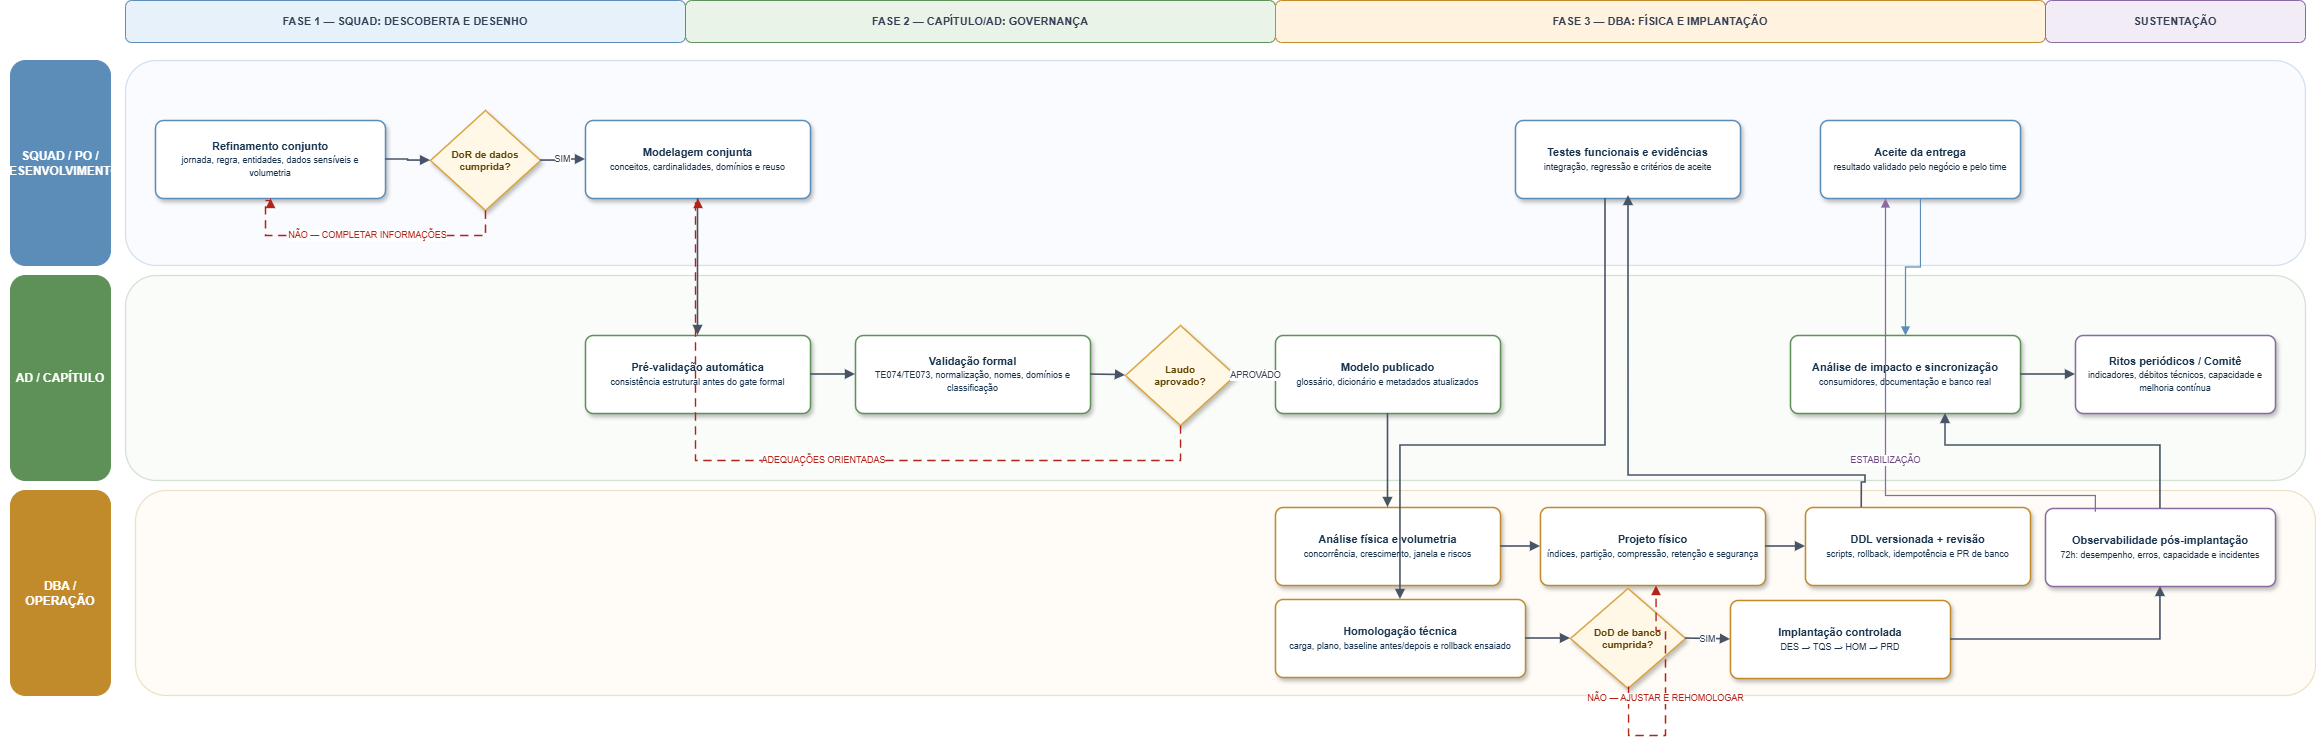

The diagram above was exported from draw.io. Its source (the exported page's mxGraphModel, read from the mxfile embedded in the PNG):
<mxGraphModel dx="3088" dy="1264" grid="1" gridSize="10" guides="1" tooltips="1" connect="1" arrows="1" fold="1" page="1" pageScale="1" pageWidth="2400" pageHeight="1320" background="#FFFFFF" math="0" shadow="0">
  <root>
    <mxCell id="0" />
    <mxCell id="1" parent="0" />
    <mxCell id="2" parent="1" style="rounded=1;whiteSpace=wrap;html=1;fillColor=#E7F1FA;strokeColor=#5B8DB8;fontColor=#344054;fontSize=11;shadow=0;" value="&lt;b&gt;FASE 1 — SQUAD: DESCOBERTA E DESENHO&lt;/b&gt;" vertex="1">
      <mxGeometry height="42" width="560" x="150" y="175" as="geometry" />
    </mxCell>
    <mxCell id="3" parent="1" style="rounded=1;whiteSpace=wrap;html=1;fillColor=#E9F3E7;strokeColor=#5D9158;fontColor=#344054;fontSize=11;shadow=0;" value="&lt;b&gt;FASE 2 — CAPÍTULO/AD: GOVERNANÇA&lt;/b&gt;" vertex="1">
      <mxGeometry height="42" width="590" x="710" y="175" as="geometry" />
    </mxCell>
    <mxCell id="4" parent="1" style="rounded=1;whiteSpace=wrap;html=1;fillColor=#FFF3E0;strokeColor=#C18A2A;fontColor=#344054;fontSize=11;shadow=0;" value="&lt;b&gt;FASE 3 — DBA: FÍSICA E IMPLANTAÇÃO&lt;/b&gt;" vertex="1">
      <mxGeometry height="42" width="770" x="1300" y="175" as="geometry" />
    </mxCell>
    <mxCell id="5" parent="1" style="rounded=1;whiteSpace=wrap;html=1;fillColor=#F1ECF6;strokeColor=#8B6AA3;fontColor=#344054;fontSize=11;shadow=0;" value="&lt;b&gt;SUSTENTAÇÃO&lt;/b&gt;" vertex="1">
      <mxGeometry height="42" width="260" x="2070" y="175" as="geometry" />
    </mxCell>
    <mxCell id="6" parent="1" style="rounded=1;whiteSpace=wrap;html=1;fillColor=#E7F1FA;opacity=25;strokeColor=#5B8DB8;strokeWidth=1.3;pointerEvents=0;" value="" vertex="1">
      <mxGeometry height="205" width="2180" x="150" y="235" as="geometry" />
    </mxCell>
    <mxCell id="7" parent="1" style="rounded=1;whiteSpace=wrap;html=1;fillColor=#5B8DB8;strokeColor=#5B8DB8;fontColor=#FFFFFF;fontSize=12;align=center;verticalAlign=middle;" value="&lt;b&gt;SQUAD / PO / DESENVOLVIMENTO&lt;/b&gt;" vertex="1">
      <mxGeometry height="205" width="100" x="35" y="235" as="geometry" />
    </mxCell>
    <mxCell id="8" parent="1" style="rounded=1;whiteSpace=wrap;html=1;fillColor=#E9F3E7;opacity=25;strokeColor=#5D9158;strokeWidth=1.3;pointerEvents=0;" value="" vertex="1">
      <mxGeometry height="205" width="2180" x="150" y="450" as="geometry" />
    </mxCell>
    <mxCell id="9" parent="1" style="rounded=1;whiteSpace=wrap;html=1;fillColor=#5D9158;strokeColor=#5D9158;fontColor=#FFFFFF;fontSize=12;align=center;verticalAlign=middle;" value="&lt;b&gt;AD / CAPÍTULO&lt;/b&gt;" vertex="1">
      <mxGeometry height="205" width="100" x="35" y="450" as="geometry" />
    </mxCell>
    <mxCell id="10" parent="1" style="rounded=1;whiteSpace=wrap;html=1;fillColor=#FFF3E0;opacity=25;strokeColor=#C18A2A;strokeWidth=1.3;pointerEvents=0;" value="" vertex="1">
      <mxGeometry height="205" width="2180" x="160" y="665" as="geometry" />
    </mxCell>
    <mxCell id="11" parent="1" style="rounded=1;whiteSpace=wrap;html=1;fillColor=#C18A2A;strokeColor=#C18A2A;fontColor=#FFFFFF;fontSize=12;align=center;verticalAlign=middle;" value="&lt;b&gt;DBA / OPERAÇÃO&lt;/b&gt;" vertex="1">
      <mxGeometry height="205" width="100" x="35" y="665" as="geometry" />
    </mxCell>
    <mxCell id="12" parent="1" style="rounded=1;arcSize=10;whiteSpace=wrap;html=1;fillColor=#FFFFFF;strokeColor=#5B8DB8;strokeWidth=1.5;fontColor=#17324D;fontSize=11;shadow=1;spacing=7;" value="&lt;b&gt;Refinamento conjunto&lt;/b&gt;&lt;br&gt;&lt;span style='font-size:9px'&gt;jornada, regra, entidades, dados sensíveis e volumetria&lt;/span&gt;" vertex="1">
      <mxGeometry height="78" width="230" x="180" y="295" as="geometry" />
    </mxCell>
    <mxCell id="13" parent="1" style="rhombus;whiteSpace=wrap;html=1;fillColor=#FFF8E7;strokeColor=#D9A441;strokeWidth=1.5;fontColor=#5F4300;fontSize=10;shadow=1;" value="&lt;b&gt;DoR de dados&lt;br&gt;cumprida?&lt;/b&gt;" vertex="1">
      <mxGeometry height="100" width="110" x="455" y="285" as="geometry" />
    </mxCell>
    <mxCell id="14" parent="1" style="rounded=1;arcSize=10;whiteSpace=wrap;html=1;fillColor=#FFFFFF;strokeColor=#5B8DB8;strokeWidth=1.5;fontColor=#17324D;fontSize=11;shadow=1;spacing=7;" value="&lt;b&gt;Modelagem conjunta&lt;/b&gt;&lt;br&gt;&lt;span style='font-size:9px'&gt;conceitos, cardinalidades, domínios e reuso&lt;/span&gt;" vertex="1">
      <mxGeometry height="78" width="225" x="610" y="295" as="geometry" />
    </mxCell>
    <mxCell id="15" parent="1" style="rounded=1;arcSize=10;whiteSpace=wrap;html=1;fillColor=#FFFFFF;strokeColor=#5B8DB8;strokeWidth=1.5;fontColor=#17324D;fontSize=11;shadow=1;spacing=7;" value="&lt;b&gt;Testes funcionais e evidências&lt;/b&gt;&lt;br&gt;&lt;span style='font-size:9px'&gt;integração, regressão e critérios de aceite&lt;/span&gt;" vertex="1">
      <mxGeometry height="78" width="225" x="1540" y="295" as="geometry" />
    </mxCell>
    <mxCell id="16" parent="1" style="rounded=1;arcSize=10;whiteSpace=wrap;html=1;fillColor=#FFFFFF;strokeColor=#5B8DB8;strokeWidth=1.5;fontColor=#17324D;fontSize=11;shadow=1;spacing=7;" value="&lt;b&gt;Aceite da entrega&lt;/b&gt;&lt;br&gt;&lt;span style='font-size:9px'&gt;resultado validado pelo negócio e pelo time&lt;/span&gt;" vertex="1">
      <mxGeometry height="78" width="200" x="1845" y="295" as="geometry" />
    </mxCell>
    <mxCell id="17" parent="1" style="rounded=1;arcSize=10;whiteSpace=wrap;html=1;fillColor=#FFFFFF;strokeColor=#5D9158;strokeWidth=1.5;fontColor=#17324D;fontSize=11;shadow=1;spacing=7;" value="&lt;b&gt;Pré-validação automática&lt;/b&gt;&lt;br&gt;&lt;span style='font-size:9px'&gt;consistência estrutural antes do gate formal&lt;/span&gt;" vertex="1">
      <mxGeometry height="78" width="225" x="610" y="510" as="geometry" />
    </mxCell>
    <mxCell id="18" parent="1" style="rounded=1;arcSize=10;whiteSpace=wrap;html=1;fillColor=#FFFFFF;strokeColor=#5D9158;strokeWidth=1.5;fontColor=#17324D;fontSize=11;shadow=1;spacing=7;" value="&lt;b&gt;Validação formal&lt;/b&gt;&lt;br&gt;&lt;span style='font-size:9px'&gt;TE074/TE073, normalização, nomes, domínios e classificação&lt;/span&gt;" vertex="1">
      <mxGeometry height="78" width="235" x="880" y="510" as="geometry" />
    </mxCell>
    <mxCell id="19" parent="1" style="rhombus;whiteSpace=wrap;html=1;fillColor=#FFF8E7;strokeColor=#D9A441;strokeWidth=1.5;fontColor=#5F4300;fontSize=10;shadow=1;" value="&lt;b&gt;Laudo&lt;br&gt;aprovado?&lt;/b&gt;" vertex="1">
      <mxGeometry height="100" width="110" x="1150" y="500" as="geometry" />
    </mxCell>
    <mxCell id="20" parent="1" style="rounded=1;arcSize=10;whiteSpace=wrap;html=1;fillColor=#FFFFFF;strokeColor=#5D9158;strokeWidth=1.5;fontColor=#17324D;fontSize=11;shadow=1;spacing=7;" value="&lt;b&gt;Modelo publicado&lt;/b&gt;&lt;br&gt;&lt;span style='font-size:9px'&gt;glossário, dicionário e metadados atualizados&lt;/span&gt;" vertex="1">
      <mxGeometry height="78" width="225" x="1300" y="510" as="geometry" />
    </mxCell>
    <mxCell id="21" parent="1" style="rounded=1;arcSize=10;whiteSpace=wrap;html=1;fillColor=#FFFFFF;strokeColor=#5D9158;strokeWidth=1.5;fontColor=#17324D;fontSize=11;shadow=1;spacing=7;" value="&lt;b&gt;Análise de impacto e sincronização&lt;/b&gt;&lt;br&gt;&lt;span style='font-size:9px'&gt;consumidores, documentação e banco real&lt;/span&gt;" vertex="1">
      <mxGeometry height="78" width="230" x="1815" y="510" as="geometry" />
    </mxCell>
    <mxCell id="22" parent="1" style="rounded=1;arcSize=10;whiteSpace=wrap;html=1;fillColor=#FFFFFF;strokeColor=#8B6AA3;strokeWidth=1.5;fontColor=#17324D;fontSize=11;shadow=1;spacing=7;" value="&lt;b&gt;Ritos periódicos / Comitê&lt;/b&gt;&lt;br&gt;&lt;span style='font-size:9px'&gt;indicadores, débitos técnicos, capacidade e melhoria contínua&lt;/span&gt;" vertex="1">
      <mxGeometry height="78" width="200" x="2100" y="510" as="geometry" />
    </mxCell>
    <mxCell id="23" parent="1" style="rounded=1;arcSize=10;whiteSpace=wrap;html=1;fillColor=#FFFFFF;strokeColor=#C18A2A;strokeWidth=1.5;fontColor=#17324D;fontSize=11;shadow=1;spacing=7;" value="&lt;b&gt;Análise física e volumetria&lt;/b&gt;&lt;br&gt;&lt;span style='font-size:9px'&gt;concorrência, crescimento, janela e riscos&lt;/span&gt;" vertex="1">
      <mxGeometry height="78" width="225" x="1300" y="682" as="geometry" />
    </mxCell>
    <mxCell id="24" parent="1" style="rounded=1;arcSize=10;whiteSpace=wrap;html=1;fillColor=#FFFFFF;strokeColor=#C18A2A;strokeWidth=1.5;fontColor=#17324D;fontSize=11;shadow=1;spacing=7;" value="&lt;b&gt;Projeto físico&lt;/b&gt;&lt;br&gt;&lt;span style='font-size:9px'&gt;índices, partição, compressão, retenção e segurança&lt;/span&gt;" vertex="1">
      <mxGeometry height="78" width="225" x="1565" y="682" as="geometry" />
    </mxCell>
    <mxCell id="25" parent="1" style="rounded=1;arcSize=10;whiteSpace=wrap;html=1;fillColor=#FFFFFF;strokeColor=#C18A2A;strokeWidth=1.5;fontColor=#17324D;fontSize=11;shadow=1;spacing=7;" value="&lt;b&gt;DDL versionada + revisão&lt;/b&gt;&lt;br&gt;&lt;span style='font-size:9px'&gt;scripts, rollback, idempotência e PR de banco&lt;/span&gt;" vertex="1">
      <mxGeometry height="78" width="225" x="1830" y="682" as="geometry" />
    </mxCell>
    <mxCell id="26" parent="1" style="rounded=1;arcSize=10;whiteSpace=wrap;html=1;fillColor=#FFFFFF;strokeColor=#C18A2A;strokeWidth=1.5;fontColor=#17324D;fontSize=11;shadow=1;spacing=7;" value="&lt;b&gt;Homologação técnica&lt;/b&gt;&lt;br&gt;&lt;span style='font-size:9px'&gt;carga, plano, baseline antes/depois e rollback ensaiado&lt;/span&gt;" vertex="1">
      <mxGeometry height="78" width="250" x="1300" y="774" as="geometry" />
    </mxCell>
    <mxCell id="27" parent="1" style="rhombus;whiteSpace=wrap;html=1;fillColor=#FFF8E7;strokeColor=#D9A441;strokeWidth=1.5;fontColor=#5F4300;fontSize=10;shadow=1;" value="&lt;b&gt;DoD de banco&lt;br&gt;cumprida?&lt;/b&gt;" vertex="1">
      <mxGeometry height="100" width="115" x="1595" y="763" as="geometry" />
    </mxCell>
    <mxCell id="28" parent="1" style="rounded=1;arcSize=10;whiteSpace=wrap;html=1;fillColor=#FFFFFF;strokeColor=#C18A2A;strokeWidth=1.5;fontColor=#17324D;fontSize=11;shadow=1;spacing=7;" value="&lt;b&gt;Implantação controlada&lt;/b&gt;&lt;br&gt;&lt;span style='font-size:9px'&gt;DES → TQS → HOM → PRD&lt;/span&gt;" vertex="1">
      <mxGeometry height="78" width="220" x="1755" y="775" as="geometry" />
    </mxCell>
    <mxCell id="29" parent="1" style="rounded=1;arcSize=10;whiteSpace=wrap;html=1;fillColor=#FFFFFF;strokeColor=#8B6AA3;strokeWidth=1.5;fontColor=#17324D;fontSize=11;shadow=1;spacing=7;" value="&lt;b&gt;Observabilidade pós-implantação&lt;/b&gt;&lt;br&gt;&lt;span style='font-size:9px'&gt;72h: desempenho, erros, capacidade e incidentes&lt;/span&gt;" vertex="1">
      <mxGeometry height="78" width="230" x="2070" y="683" as="geometry" />
    </mxCell>
    <mxCell id="30" edge="1" parent="1" source="12" style="edgeStyle=orthogonalEdgeStyle;rounded=0;orthogonalLoop=1;jettySize=auto;html=1;endArrow=block;endFill=1;strokeColor=#475467;strokeWidth=1.6;fontSize=9;fontColor=#344054;labelBackgroundColor=#FFFFFF;jumpStyle=arc;jumpSize=7;" target="13" value="">
      <mxGeometry relative="1" as="geometry" />
    </mxCell>
    <mxCell id="31" edge="1" parent="1" source="13" style="edgeStyle=orthogonalEdgeStyle;rounded=0;orthogonalLoop=1;jettySize=auto;html=1;endArrow=block;endFill=1;strokeColor=#475467;strokeWidth=1.6;fontSize=9;fontColor=#344054;labelBackgroundColor=#FFFFFF;jumpStyle=arc;jumpSize=7;" target="14" value="SIM">
      <mxGeometry relative="1" as="geometry" />
    </mxCell>
    <mxCell id="32" edge="1" parent="1" source="14" style="edgeStyle=orthogonalEdgeStyle;rounded=0;orthogonalLoop=1;jettySize=auto;html=1;endArrow=block;endFill=1;strokeColor=#475467;strokeWidth=1.6;fontSize=9;fontColor=#344054;labelBackgroundColor=#FFFFFF;jumpStyle=arc;jumpSize=7;" target="17" value="">
      <mxGeometry relative="1" as="geometry" />
    </mxCell>
    <mxCell id="33" edge="1" parent="1" source="17" style="edgeStyle=orthogonalEdgeStyle;rounded=0;orthogonalLoop=1;jettySize=auto;html=1;endArrow=block;endFill=1;strokeColor=#475467;strokeWidth=1.6;fontSize=9;fontColor=#344054;labelBackgroundColor=#FFFFFF;jumpStyle=arc;jumpSize=7;" target="18" value="">
      <mxGeometry relative="1" as="geometry" />
    </mxCell>
    <mxCell id="34" edge="1" parent="1" source="18" style="edgeStyle=orthogonalEdgeStyle;rounded=0;orthogonalLoop=1;jettySize=auto;html=1;endArrow=block;endFill=1;strokeColor=#475467;strokeWidth=1.6;fontSize=9;fontColor=#344054;labelBackgroundColor=#FFFFFF;jumpStyle=arc;jumpSize=7;" target="19" value="">
      <mxGeometry relative="1" as="geometry" />
    </mxCell>
    <mxCell id="35" edge="1" parent="1" source="19" style="edgeStyle=orthogonalEdgeStyle;rounded=0;orthogonalLoop=1;jettySize=auto;html=1;endArrow=block;endFill=1;strokeColor=#475467;strokeWidth=1.6;fontSize=9;fontColor=#344054;labelBackgroundColor=#FFFFFF;jumpStyle=arc;jumpSize=7;" target="20" value="APROVADO">
      <mxGeometry relative="1" as="geometry" />
    </mxCell>
    <mxCell id="36" edge="1" parent="1" source="20" style="edgeStyle=orthogonalEdgeStyle;rounded=0;orthogonalLoop=1;jettySize=auto;html=1;endArrow=block;endFill=1;strokeColor=#475467;strokeWidth=1.6;fontSize=9;fontColor=#344054;labelBackgroundColor=#FFFFFF;jumpStyle=arc;jumpSize=7;" target="23" value="">
      <mxGeometry relative="1" as="geometry" />
    </mxCell>
    <mxCell id="37" edge="1" parent="1" source="23" style="edgeStyle=orthogonalEdgeStyle;rounded=0;orthogonalLoop=1;jettySize=auto;html=1;endArrow=block;endFill=1;strokeColor=#475467;strokeWidth=1.6;fontSize=9;fontColor=#344054;labelBackgroundColor=#FFFFFF;jumpStyle=arc;jumpSize=7;" target="24" value="">
      <mxGeometry relative="1" as="geometry" />
    </mxCell>
    <mxCell id="38" edge="1" parent="1" source="24" style="edgeStyle=orthogonalEdgeStyle;rounded=0;orthogonalLoop=1;jettySize=auto;html=1;endArrow=block;endFill=1;strokeColor=#475467;strokeWidth=1.6;fontSize=9;fontColor=#344054;labelBackgroundColor=#FFFFFF;jumpStyle=arc;jumpSize=7;" target="25" value="">
      <mxGeometry relative="1" as="geometry" />
    </mxCell>
    <mxCell id="39" edge="1" parent="1" source="25" style="edgeStyle=orthogonalEdgeStyle;rounded=0;orthogonalLoop=1;jettySize=auto;html=1;endArrow=block;endFill=1;strokeColor=#475467;strokeWidth=1.6;fontSize=9;fontColor=#344054;labelBackgroundColor=#FFFFFF;jumpStyle=arc;jumpSize=7;exitX=0.25;exitY=0;exitDx=0;exitDy=0;" value="">
      <mxGeometry relative="1" as="geometry">
        <Array as="points">
          <mxPoint x="1886" y="657" />
          <mxPoint x="1890" y="657" />
          <mxPoint x="1890" y="650" />
          <mxPoint x="1653" y="650" />
        </Array>
        <mxPoint x="1886.25" y="614" as="sourcePoint" />
        <mxPoint x="1653" y="370" as="targetPoint" />
      </mxGeometry>
    </mxCell>
    <mxCell id="40" edge="1" parent="1" source="15" style="edgeStyle=orthogonalEdgeStyle;rounded=0;orthogonalLoop=1;jettySize=auto;html=1;endArrow=block;endFill=1;strokeColor=#475467;strokeWidth=1.6;fontSize=9;fontColor=#344054;labelBackgroundColor=#FFFFFF;jumpStyle=arc;jumpSize=7;" target="26" value="">
      <mxGeometry relative="1" as="geometry">
        <Array as="points">
          <mxPoint x="1630" y="620" />
          <mxPoint x="1425" y="620" />
        </Array>
      </mxGeometry>
    </mxCell>
    <mxCell id="41" edge="1" parent="1" source="26" style="edgeStyle=orthogonalEdgeStyle;rounded=0;orthogonalLoop=1;jettySize=auto;html=1;endArrow=block;endFill=1;strokeColor=#475467;strokeWidth=1.6;fontSize=9;fontColor=#344054;labelBackgroundColor=#FFFFFF;jumpStyle=arc;jumpSize=7;" target="27" value="">
      <mxGeometry relative="1" as="geometry" />
    </mxCell>
    <mxCell id="42" edge="1" parent="1" source="27" style="edgeStyle=orthogonalEdgeStyle;rounded=0;orthogonalLoop=1;jettySize=auto;html=1;endArrow=block;endFill=1;strokeColor=#475467;strokeWidth=1.6;fontSize=9;fontColor=#344054;labelBackgroundColor=#FFFFFF;jumpStyle=arc;jumpSize=7;" target="28" value="SIM">
      <mxGeometry relative="1" as="geometry" />
    </mxCell>
    <mxCell id="43" edge="1" parent="1" source="28" style="edgeStyle=orthogonalEdgeStyle;rounded=0;orthogonalLoop=1;jettySize=auto;html=1;endArrow=block;endFill=1;strokeColor=#475467;strokeWidth=1.6;fontSize=9;fontColor=#344054;labelBackgroundColor=#FFFFFF;jumpStyle=arc;jumpSize=7;" target="29" value="">
      <mxGeometry relative="1" as="geometry" />
    </mxCell>
    <mxCell id="44" edge="1" parent="1" source="29" style="edgeStyle=orthogonalEdgeStyle;rounded=0;orthogonalLoop=1;jettySize=auto;html=1;endArrow=block;endFill=1;strokeColor=#475467;strokeWidth=1.6;fontSize=9;fontColor=#344054;labelBackgroundColor=#FFFFFF;jumpStyle=arc;jumpSize=7;" target="21" value="">
      <mxGeometry relative="1" as="geometry">
        <Array as="points">
          <mxPoint x="2185" y="620" />
          <mxPoint x="1970" y="620" />
        </Array>
      </mxGeometry>
    </mxCell>
    <mxCell id="45" edge="1" parent="1" source="21" style="edgeStyle=orthogonalEdgeStyle;rounded=0;orthogonalLoop=1;jettySize=auto;html=1;endArrow=block;endFill=1;strokeColor=#475467;strokeWidth=1.6;fontSize=9;fontColor=#344054;labelBackgroundColor=#FFFFFF;jumpStyle=arc;jumpSize=7;" target="22" value="">
      <mxGeometry relative="1" as="geometry" />
    </mxCell>
    <mxCell id="46" edge="1" parent="1" source="13" style="edgeStyle=orthogonalEdgeStyle;rounded=0;html=1;endArrow=block;endFill=1;strokeColor=#B42318;strokeWidth=1.4;dashed=1;dashPattern=6 4;fontSize=9;fontColor=#B42318;labelBackgroundColor=#FFFFFF;" target="12" value="NÃO — COMPLETAR INFORMAÇÕES">
      <mxGeometry relative="1" as="geometry">
        <Array as="points">
          <mxPoint x="510" y="410" />
          <mxPoint x="290" y="410" />
          <mxPoint x="290" y="375" />
        </Array>
      </mxGeometry>
    </mxCell>
    <mxCell id="47" edge="1" parent="1" source="19" style="edgeStyle=orthogonalEdgeStyle;rounded=0;html=1;endArrow=block;endFill=1;strokeColor=#B42318;strokeWidth=1.4;dashed=1;dashPattern=6 4;fontSize=9;fontColor=#B42318;labelBackgroundColor=#FFFFFF;" target="14" value="ADEQUAÇÕES ORIENTADAS">
      <mxGeometry relative="1" as="geometry">
        <Array as="points">
          <mxPoint x="1205" y="635" />
          <mxPoint x="720" y="635" />
          <mxPoint x="720" y="375" />
        </Array>
      </mxGeometry>
    </mxCell>
    <mxCell id="48" edge="1" parent="1" style="edgeStyle=orthogonalEdgeStyle;rounded=0;html=1;endArrow=block;endFill=1;strokeColor=#B42318;strokeWidth=1.4;dashed=1;dashPattern=6 4;fontSize=9;fontColor=#B42318;labelBackgroundColor=#FFFFFF;" value="NÃO — AJUSTAR E REHOMOLOGAR">
      <mxGeometry relative="1" as="geometry">
        <Array as="points">
          <mxPoint x="1653" y="910" />
          <mxPoint x="1690" y="910" />
          <mxPoint x="1690" y="805" />
          <mxPoint x="1680" y="805" />
        </Array>
        <mxPoint x="1653.025641025641" y="860.8483835005572" as="sourcePoint" />
        <mxPoint x="1680.5128205128203" y="760" as="targetPoint" />
      </mxGeometry>
    </mxCell>
    <mxCell id="49" edge="1" parent="1" source="16" style="edgeStyle=orthogonalEdgeStyle;rounded=0;html=1;endArrow=block;endFill=1;strokeColor=#5B8DB8;strokeWidth=1.2;" target="21" value="">
      <mxGeometry relative="1" as="geometry" />
    </mxCell>
    <mxCell id="50" edge="1" parent="1" source="29" style="edgeStyle=orthogonalEdgeStyle;rounded=0;html=1;endArrow=block;endFill=1;strokeColor=#8B6AA3;strokeWidth=1.2;fontSize=9;fontColor=#69477D;exitX=0.217;exitY=0.041;exitDx=0;exitDy=0;exitPerimeter=0;" value="ESTABILIZAÇÃO">
      <mxGeometry relative="1" as="geometry">
        <Array as="points">
          <mxPoint x="2120" y="670" />
          <mxPoint x="1910" y="670" />
        </Array>
        <mxPoint x="2040" y="710" as="sourcePoint" />
        <mxPoint x="1910" y="373" as="targetPoint" />
      </mxGeometry>
    </mxCell>
  </root>
</mxGraphModel>